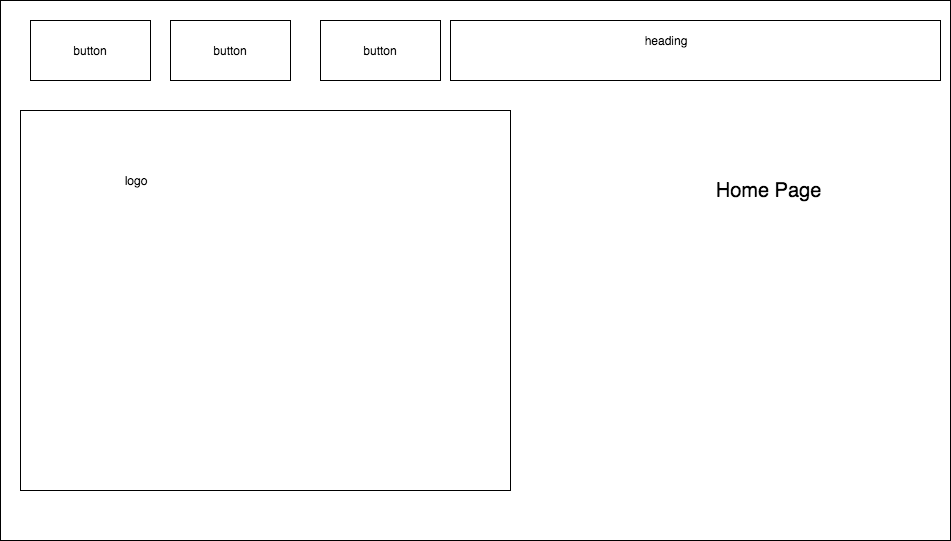

The diagram above was exported from draw.io. Its source (the exported page's mxGraphModel, read from the mxfile embedded in the PNG):
<mxGraphModel dx="949" dy="531" grid="1" gridSize="10" guides="1" tooltips="1" connect="1" arrows="1" fold="1" page="1" pageScale="1" pageWidth="1169" pageHeight="827" background="#ffffff" math="0" shadow="0">
  <root>
    <mxCell id="0" />
    <mxCell id="1" parent="0" />
    <mxCell id="2" value="" style="rounded=0;whiteSpace=wrap;html=1;" vertex="1" parent="1">
      <mxGeometry x="90" y="20" width="950" height="540" as="geometry" />
    </mxCell>
    <mxCell id="3" value="" style="rounded=0;whiteSpace=wrap;html=1;" vertex="1" parent="1">
      <mxGeometry x="120" y="40" width="120" height="60" as="geometry" />
    </mxCell>
    <mxCell id="4" value="" style="rounded=0;whiteSpace=wrap;html=1;" vertex="1" parent="1">
      <mxGeometry x="260" y="40" width="120" height="60" as="geometry" />
    </mxCell>
    <mxCell id="5" value="" style="rounded=0;whiteSpace=wrap;html=1;" vertex="1" parent="1">
      <mxGeometry x="410" y="40" width="120" height="60" as="geometry" />
    </mxCell>
    <mxCell id="6" value="button" style="text;html=1;strokeColor=none;fillColor=none;align=center;verticalAlign=middle;whiteSpace=wrap;rounded=0;" vertex="1" parent="1">
      <mxGeometry x="130" y="60" width="100" height="20" as="geometry" />
    </mxCell>
    <mxCell id="7" value="button" style="text;html=1;strokeColor=none;fillColor=none;align=center;verticalAlign=middle;whiteSpace=wrap;rounded=0;" vertex="1" parent="1">
      <mxGeometry x="270" y="60" width="100" height="20" as="geometry" />
    </mxCell>
    <mxCell id="8" value="button" style="text;html=1;strokeColor=none;fillColor=none;align=center;verticalAlign=middle;whiteSpace=wrap;rounded=0;" vertex="1" parent="1">
      <mxGeometry x="430" y="60" width="80" height="20" as="geometry" />
    </mxCell>
    <mxCell id="9" style="edgeStyle=orthogonalEdgeStyle;rounded=0;html=1;exitX=0.5;exitY=1;jettySize=auto;orthogonalLoop=1;" edge="1" parent="1" source="7" target="7">
      <mxGeometry relative="1" as="geometry" />
    </mxCell>
    <mxCell id="10" style="edgeStyle=orthogonalEdgeStyle;rounded=0;html=1;exitX=0;exitY=0.25;entryX=0;entryY=0.25;jettySize=auto;orthogonalLoop=1;" edge="1" parent="1" source="7" target="7">
      <mxGeometry relative="1" as="geometry" />
    </mxCell>
    <mxCell id="11" value="" style="rounded=0;whiteSpace=wrap;html=1;" vertex="1" parent="1">
      <mxGeometry x="540" y="40" width="490" height="60" as="geometry" />
    </mxCell>
    <mxCell id="12" value="heading" style="text;html=1;strokeColor=none;fillColor=none;align=center;verticalAlign=middle;whiteSpace=wrap;rounded=0;" vertex="1" parent="1">
      <mxGeometry x="640" y="50" width="230" height="20" as="geometry" />
    </mxCell>
    <mxCell id="13" value="" style="rounded=0;whiteSpace=wrap;html=1;" vertex="1" parent="1">
      <mxGeometry x="110" y="130" width="490" height="380" as="geometry" />
    </mxCell>
    <mxCell id="14" value="logo" style="text;html=1;strokeColor=none;fillColor=none;align=center;verticalAlign=middle;whiteSpace=wrap;rounded=0;" vertex="1" parent="1">
      <mxGeometry x="160" y="170" width="130" height="60" as="geometry" />
    </mxCell>
    <mxCell id="15" value="&lt;span style=&quot;font-size: 20px&quot;&gt;Home Page&lt;/span&gt;" style="text;html=1;strokeColor=none;fillColor=none;align=center;verticalAlign=middle;whiteSpace=wrap;rounded=0;" vertex="1" parent="1">
      <mxGeometry x="715" y="170" width="285" height="80" as="geometry" />
    </mxCell>
  </root>
</mxGraphModel>